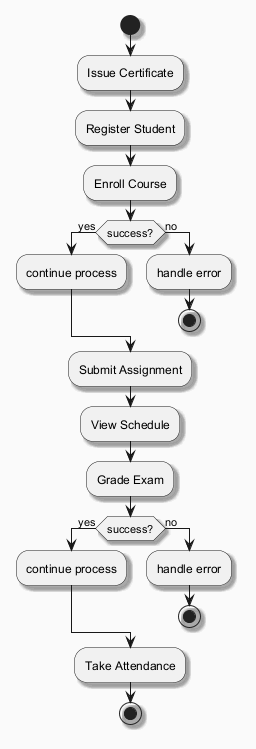

The diagram above was rendered by PlantUML. Its source (embedded in the PNG):
@startuml
skinparam backgroundColor #FAFAFA
skinparam classBackgroundColor #FFF3E0
skinparam classBorderColor #E65100
skinparam shadowing true
start
:Issue Certificate;
:Register Student;
:Enroll Course;
if (success?) then (yes)
:continue process;
else (no)
:handle error;
stop
endif
:Submit Assignment;
:View Schedule;
:Grade Exam;
if (success?) then (yes)
:continue process;
else (no)
:handle error;
stop
endif
:Take Attendance;
stop
@enduml